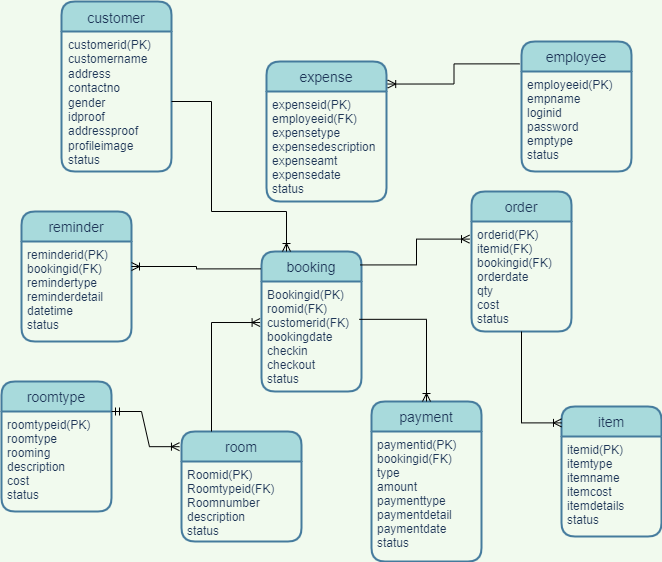

The diagram above was exported from draw.io. Its source (the exported page's mxGraphModel, read from the mxfile embedded in the PNG):
<mxGraphModel dx="1038" dy="641" grid="1" gridSize="10" guides="1" tooltips="1" connect="1" arrows="1" fold="1" page="1" pageScale="1" pageWidth="850" pageHeight="1100" background="#F1FAEE" math="0" shadow="0">
  <root>
    <mxCell id="0" />
    <mxCell id="1" parent="0" />
    <mxCell id="McvlbcaujHmVQH__6bLf-24" value="booking" style="swimlane;childLayout=stackLayout;horizontal=1;startSize=30;horizontalStack=0;fontSize=14;fontStyle=0;strokeWidth=2;resizeParent=0;resizeLast=1;shadow=0;dashed=0;align=center;fillColor=#A8DADC;strokeColor=#457B9D;fontColor=#1D3557;rounded=1;" parent="1" vertex="1">
      <mxGeometry x="360" y="290" width="100" height="140" as="geometry" />
    </mxCell>
    <mxCell id="McvlbcaujHmVQH__6bLf-36" value="Bookingid(PK)&#10;roomid(FK)&#10;customerid(FK)&#10;bookingdate&#10;checkin&#10;checkout&#10;status" style="text;strokeColor=none;fillColor=none;spacingLeft=4;spacingRight=4;overflow=hidden;rotatable=0;points=[[0,0.5],[1,0.5]];portConstraint=eastwest;fontSize=12;fontColor=#1D3557;rounded=1;" parent="McvlbcaujHmVQH__6bLf-24" vertex="1">
      <mxGeometry y="30" width="100" height="110" as="geometry" />
    </mxCell>
    <mxCell id="rj6sK6iuU6hULXpi35QP-1" value="customer" style="swimlane;childLayout=stackLayout;horizontal=1;startSize=30;horizontalStack=0;fontSize=14;fontStyle=0;strokeWidth=2;resizeParent=0;resizeLast=1;shadow=0;dashed=0;align=center;spacingTop=2;fillColor=#A8DADC;strokeColor=#457B9D;fontColor=#1D3557;rounded=1;" parent="1" vertex="1">
      <mxGeometry x="160" y="40" width="110" height="170" as="geometry" />
    </mxCell>
    <mxCell id="rj6sK6iuU6hULXpi35QP-2" value="customerid(PK)&lt;br style=&quot;font-size: 12px&quot;&gt;customername&lt;br style=&quot;font-size: 12px&quot;&gt;address&lt;br style=&quot;font-size: 12px&quot;&gt;contactno&lt;br style=&quot;font-size: 12px&quot;&gt;gender&lt;br style=&quot;font-size: 12px&quot;&gt;idproof&lt;br&gt;addressproof&lt;br&gt;profileimage&lt;br&gt;status" style="align=left;strokeColor=none;fillColor=none;spacingLeft=4;fontSize=12;verticalAlign=top;resizable=0;rotatable=0;part=1;spacingTop=-1;spacing=3;spacingBottom=0;html=1;fontColor=#1D3557;rounded=1;" parent="rj6sK6iuU6hULXpi35QP-1" vertex="1">
      <mxGeometry y="30" width="110" height="140" as="geometry" />
    </mxCell>
    <mxCell id="RZz5DX_BO_Qfpr7aq87m-1" value="employee" style="swimlane;childLayout=stackLayout;horizontal=1;startSize=30;horizontalStack=0;fontSize=14;fontStyle=0;strokeWidth=2;resizeParent=0;resizeLast=1;shadow=0;dashed=0;align=center;fillColor=#A8DADC;strokeColor=#457B9D;fontColor=#1D3557;rounded=1;" parent="1" vertex="1">
      <mxGeometry x="620" y="80" width="110" height="130" as="geometry" />
    </mxCell>
    <mxCell id="RZz5DX_BO_Qfpr7aq87m-2" value="employeeid(PK)&#10;empname&#10;loginid&#10;password&#10;emptype&#10;status" style="align=left;strokeColor=none;fillColor=none;spacingLeft=4;fontSize=12;verticalAlign=top;resizable=0;rotatable=0;part=1;fontColor=#1D3557;rounded=1;" parent="RZz5DX_BO_Qfpr7aq87m-1" vertex="1">
      <mxGeometry y="30" width="110" height="100" as="geometry" />
    </mxCell>
    <mxCell id="RZz5DX_BO_Qfpr7aq87m-3" value="expense" style="swimlane;childLayout=stackLayout;horizontal=1;startSize=30;horizontalStack=0;fontSize=14;fontStyle=0;strokeWidth=2;resizeParent=0;resizeLast=1;shadow=0;dashed=0;align=center;fillColor=#A8DADC;strokeColor=#457B9D;fontColor=#1D3557;rounded=1;" parent="1" vertex="1">
      <mxGeometry x="365" y="100" width="120" height="140" as="geometry" />
    </mxCell>
    <mxCell id="RZz5DX_BO_Qfpr7aq87m-4" value="expenseid(PK)&#10;employeeid(FK)&#10;expensetype&#10;expensedescription&#10;expenseamt&#10;expensedate&#10;status" style="align=left;strokeColor=none;fillColor=none;spacingLeft=4;fontSize=12;verticalAlign=top;resizable=0;rotatable=0;part=1;fontColor=#1D3557;rounded=1;" parent="RZz5DX_BO_Qfpr7aq87m-3" vertex="1">
      <mxGeometry y="30" width="120" height="110" as="geometry" />
    </mxCell>
    <mxCell id="RZz5DX_BO_Qfpr7aq87m-5" value="item" style="swimlane;childLayout=stackLayout;horizontal=1;startSize=30;horizontalStack=0;fontSize=14;fontStyle=0;strokeWidth=2;resizeParent=0;resizeLast=1;shadow=0;dashed=0;align=center;fillColor=#A8DADC;strokeColor=#457B9D;fontColor=#1D3557;rounded=1;" parent="1" vertex="1">
      <mxGeometry x="660" y="445" width="100" height="130" as="geometry" />
    </mxCell>
    <mxCell id="RZz5DX_BO_Qfpr7aq87m-6" value="itemid(PK)&#10;itemtype&#10;itemname&#10;itemcost&#10;itemdetails&#10;status" style="align=left;strokeColor=none;fillColor=none;spacingLeft=4;fontSize=12;verticalAlign=top;resizable=0;rotatable=0;part=1;fontColor=#1D3557;rounded=1;" parent="RZz5DX_BO_Qfpr7aq87m-5" vertex="1">
      <mxGeometry y="30" width="100" height="100" as="geometry" />
    </mxCell>
    <mxCell id="RZz5DX_BO_Qfpr7aq87m-7" value="order" style="swimlane;childLayout=stackLayout;horizontal=1;startSize=30;horizontalStack=0;fontSize=14;fontStyle=0;strokeWidth=2;resizeParent=0;resizeLast=1;shadow=0;dashed=0;align=center;fillColor=#A8DADC;strokeColor=#457B9D;fontColor=#1D3557;rounded=1;" parent="1" vertex="1">
      <mxGeometry x="570" y="230" width="100" height="140" as="geometry" />
    </mxCell>
    <mxCell id="RZz5DX_BO_Qfpr7aq87m-8" value="orderid(PK)&#10;itemid(FK)&#10;bookingid(FK)&#10;orderdate&#10;qty&#10;cost&#10;status" style="align=left;strokeColor=none;fillColor=none;spacingLeft=4;fontSize=12;verticalAlign=top;resizable=0;rotatable=0;part=1;fontColor=#1D3557;rounded=1;" parent="RZz5DX_BO_Qfpr7aq87m-7" vertex="1">
      <mxGeometry y="30" width="100" height="110" as="geometry" />
    </mxCell>
    <mxCell id="RZz5DX_BO_Qfpr7aq87m-9" value="payment" style="swimlane;childLayout=stackLayout;horizontal=1;startSize=30;horizontalStack=0;fontSize=14;fontStyle=0;strokeWidth=2;resizeParent=0;resizeLast=1;shadow=0;dashed=0;align=center;fillColor=#A8DADC;strokeColor=#457B9D;fontColor=#1D3557;rounded=1;" parent="1" vertex="1">
      <mxGeometry x="470" y="440" width="110" height="160" as="geometry" />
    </mxCell>
    <mxCell id="RZz5DX_BO_Qfpr7aq87m-10" value="paymentid(PK)&#10;bookingid(FK)&#10;type&#10;amount&#10;paymenttype&#10;paymentdetail&#10;paymentdate&#10;status" style="align=left;strokeColor=none;fillColor=none;spacingLeft=4;fontSize=12;verticalAlign=top;resizable=0;rotatable=0;part=1;fontColor=#1D3557;rounded=1;" parent="RZz5DX_BO_Qfpr7aq87m-9" vertex="1">
      <mxGeometry y="30" width="110" height="130" as="geometry" />
    </mxCell>
    <mxCell id="RZz5DX_BO_Qfpr7aq87m-14" value="reminder" style="swimlane;childLayout=stackLayout;horizontal=1;startSize=30;horizontalStack=0;fontSize=14;fontStyle=0;strokeWidth=2;resizeParent=0;resizeLast=1;shadow=0;dashed=0;align=center;fillColor=#A8DADC;strokeColor=#457B9D;fontColor=#1D3557;rounded=1;" parent="1" vertex="1">
      <mxGeometry x="120" y="250" width="110" height="130" as="geometry" />
    </mxCell>
    <mxCell id="RZz5DX_BO_Qfpr7aq87m-15" value="reminderid(PK)&#10;bookingid(FK)&#10;remindertype&#10;reminderdetail&#10;datetime&#10;status" style="align=left;strokeColor=none;fillColor=none;spacingLeft=4;fontSize=12;verticalAlign=top;resizable=0;rotatable=0;part=1;fontColor=#1D3557;rounded=1;" parent="RZz5DX_BO_Qfpr7aq87m-14" vertex="1">
      <mxGeometry y="30" width="110" height="100" as="geometry" />
    </mxCell>
    <mxCell id="RZz5DX_BO_Qfpr7aq87m-16" value="room" style="swimlane;childLayout=stackLayout;horizontal=1;startSize=30;horizontalStack=0;fontSize=14;fontStyle=0;strokeWidth=2;resizeParent=0;resizeLast=1;shadow=0;dashed=0;align=center;fillColor=#A8DADC;strokeColor=#457B9D;fontColor=#1D3557;rounded=1;" parent="1" vertex="1">
      <mxGeometry x="280" y="470" width="120" height="110" as="geometry" />
    </mxCell>
    <mxCell id="RZz5DX_BO_Qfpr7aq87m-17" value="Roomid(PK)&#10;Roomtypeid(FK)&#10;Roomnumber&#10;description&#10;status" style="align=left;strokeColor=none;fillColor=none;spacingLeft=4;fontSize=12;verticalAlign=top;resizable=0;rotatable=0;part=1;fontColor=#1D3557;rounded=1;" parent="RZz5DX_BO_Qfpr7aq87m-16" vertex="1">
      <mxGeometry y="30" width="120" height="80" as="geometry" />
    </mxCell>
    <mxCell id="RZz5DX_BO_Qfpr7aq87m-18" value="roomtype" style="swimlane;childLayout=stackLayout;horizontal=1;startSize=30;horizontalStack=0;fontSize=14;fontStyle=0;strokeWidth=2;resizeParent=0;resizeLast=1;shadow=0;dashed=0;align=center;fillColor=#A8DADC;strokeColor=#457B9D;fontColor=#1D3557;rounded=1;" parent="1" vertex="1">
      <mxGeometry x="100" y="420" width="110" height="130" as="geometry" />
    </mxCell>
    <mxCell id="RZz5DX_BO_Qfpr7aq87m-19" value="roomtypeid(PK)&#10;roomtype&#10;rooming&#10;description&#10;cost&#10;status" style="align=left;strokeColor=none;fillColor=none;spacingLeft=4;fontSize=12;verticalAlign=top;resizable=0;rotatable=0;part=1;fontColor=#1D3557;rounded=1;" parent="RZz5DX_BO_Qfpr7aq87m-18" vertex="1">
      <mxGeometry y="30" width="110" height="100" as="geometry" />
    </mxCell>
    <mxCell id="a_WKyisdCMG1NHUztrH2-3" value="" style="edgeStyle=entityRelationEdgeStyle;fontSize=12;html=1;endArrow=ERoneToMany;startArrow=ERmandOne;rounded=0;exitX=1;exitY=0;exitDx=0;exitDy=0;entryX=-0.017;entryY=0.138;entryDx=0;entryDy=0;entryPerimeter=0;" parent="1" source="RZz5DX_BO_Qfpr7aq87m-19" target="RZz5DX_BO_Qfpr7aq87m-16" edge="1">
      <mxGeometry width="100" height="100" relative="1" as="geometry">
        <mxPoint x="-50" y="370" as="sourcePoint" />
        <mxPoint x="80" y="300" as="targetPoint" />
      </mxGeometry>
    </mxCell>
    <mxCell id="a_WKyisdCMG1NHUztrH2-5" value="" style="fontSize=12;html=1;endArrow=ERoneToMany;rounded=0;entryX=-0.014;entryY=0.373;entryDx=0;entryDy=0;entryPerimeter=0;edgeStyle=orthogonalEdgeStyle;exitX=0.25;exitY=0;exitDx=0;exitDy=0;" parent="1" source="RZz5DX_BO_Qfpr7aq87m-16" target="McvlbcaujHmVQH__6bLf-36" edge="1">
      <mxGeometry width="100" height="100" relative="1" as="geometry">
        <mxPoint x="233" y="490" as="sourcePoint" />
        <mxPoint x="280" y="410" as="targetPoint" />
        <Array as="points">
          <mxPoint x="310" y="361" />
        </Array>
      </mxGeometry>
    </mxCell>
    <mxCell id="a_WKyisdCMG1NHUztrH2-7" value="" style="edgeStyle=orthogonalEdgeStyle;fontSize=12;html=1;endArrow=ERoneToMany;rounded=0;entryX=1;entryY=0.25;entryDx=0;entryDy=0;exitX=-0.006;exitY=0.124;exitDx=0;exitDy=0;exitPerimeter=0;" parent="1" source="McvlbcaujHmVQH__6bLf-24" target="RZz5DX_BO_Qfpr7aq87m-15" edge="1">
      <mxGeometry width="100" height="100" relative="1" as="geometry">
        <mxPoint x="260" y="305" as="sourcePoint" />
        <mxPoint x="160" y="300" as="targetPoint" />
      </mxGeometry>
    </mxCell>
    <mxCell id="a_WKyisdCMG1NHUztrH2-8" value="" style="edgeStyle=orthogonalEdgeStyle;fontSize=12;html=1;endArrow=ERoneToMany;rounded=0;entryX=-0.02;entryY=0.16;entryDx=0;entryDy=0;entryPerimeter=0;exitX=0.986;exitY=0.096;exitDx=0;exitDy=0;exitPerimeter=0;" parent="1" source="McvlbcaujHmVQH__6bLf-24" target="RZz5DX_BO_Qfpr7aq87m-8" edge="1">
      <mxGeometry width="100" height="100" relative="1" as="geometry">
        <mxPoint x="360" y="278" as="sourcePoint" />
        <mxPoint x="480" y="310" as="targetPoint" />
      </mxGeometry>
    </mxCell>
    <mxCell id="a_WKyisdCMG1NHUztrH2-9" value="" style="edgeStyle=orthogonalEdgeStyle;fontSize=12;html=1;endArrow=ERoneToMany;rounded=0;entryX=0;entryY=0.126;entryDx=0;entryDy=0;entryPerimeter=0;exitX=0.5;exitY=1;exitDx=0;exitDy=0;" parent="1" source="RZz5DX_BO_Qfpr7aq87m-8" target="RZz5DX_BO_Qfpr7aq87m-5" edge="1">
      <mxGeometry width="100" height="100" relative="1" as="geometry">
        <mxPoint x="520" y="370" as="sourcePoint" />
        <mxPoint x="640" y="430" as="targetPoint" />
        <Array as="points">
          <mxPoint x="620" y="461" />
        </Array>
      </mxGeometry>
    </mxCell>
    <mxCell id="a_WKyisdCMG1NHUztrH2-10" value="" style="edgeStyle=orthogonalEdgeStyle;fontSize=12;html=1;endArrow=ERoneToMany;rounded=0;entryX=0.5;entryY=0;entryDx=0;entryDy=0;exitX=0.978;exitY=0.344;exitDx=0;exitDy=0;exitPerimeter=0;" parent="1" source="McvlbcaujHmVQH__6bLf-36" target="RZz5DX_BO_Qfpr7aq87m-9" edge="1">
      <mxGeometry width="100" height="100" relative="1" as="geometry">
        <mxPoint x="370" y="420" as="sourcePoint" />
        <mxPoint x="440" y="380" as="targetPoint" />
        <Array as="points">
          <mxPoint x="525" y="358" />
        </Array>
      </mxGeometry>
    </mxCell>
    <mxCell id="a_WKyisdCMG1NHUztrH2-11" value="" style="edgeStyle=orthogonalEdgeStyle;fontSize=12;html=1;endArrow=ERoneToMany;rounded=0;entryX=1.01;entryY=0.161;entryDx=0;entryDy=0;entryPerimeter=0;exitX=-0.018;exitY=0.172;exitDx=0;exitDy=0;exitPerimeter=0;" parent="1" source="RZz5DX_BO_Qfpr7aq87m-1" target="RZz5DX_BO_Qfpr7aq87m-3" edge="1">
      <mxGeometry width="100" height="100" relative="1" as="geometry">
        <mxPoint x="530" y="130" as="sourcePoint" />
        <mxPoint x="630" y="30" as="targetPoint" />
      </mxGeometry>
    </mxCell>
    <mxCell id="9o43uJxvfrnhPkkHl_t7-1" value="" style="edgeStyle=orthogonalEdgeStyle;fontSize=12;html=1;endArrow=ERoneToMany;rounded=0;exitX=1;exitY=0.5;exitDx=0;exitDy=0;entryX=0.25;entryY=0;entryDx=0;entryDy=0;" edge="1" parent="1" source="rj6sK6iuU6hULXpi35QP-2" target="McvlbcaujHmVQH__6bLf-24">
      <mxGeometry width="100" height="100" relative="1" as="geometry">
        <mxPoint x="370" y="380" as="sourcePoint" />
        <mxPoint x="470" y="280" as="targetPoint" />
        <Array as="points">
          <mxPoint x="310" y="140" />
          <mxPoint x="310" y="250" />
          <mxPoint x="385" y="250" />
        </Array>
      </mxGeometry>
    </mxCell>
  </root>
</mxGraphModel>